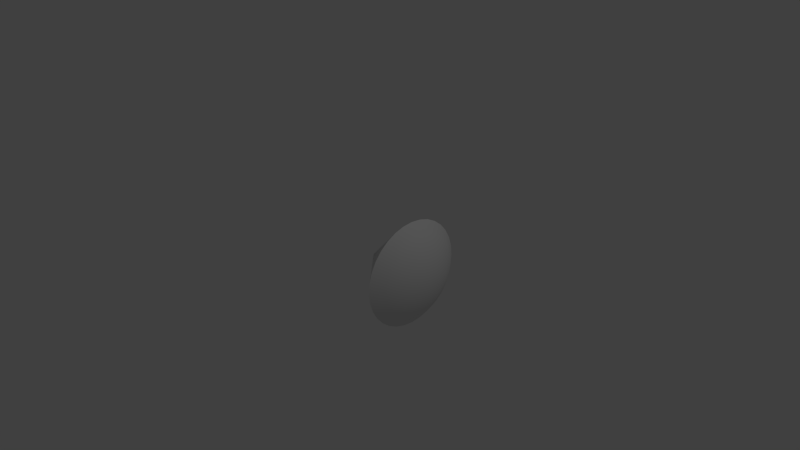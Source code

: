 # Source: cone.blend  (saved by Blender 2.75.0; exported with 4.5.12 LTS)
import bpy
from mathutils import Matrix  # noqa: F401  (used for matrix-valued properties, if any)

bpy.ops.wm.read_factory_settings(use_empty=True)
scene = bpy.context.scene
scene.name = 'Scene'

# ---- collections
col_collection_1 = bpy.data.collections.new('Collection 1'); scene.collection.children.link(col_collection_1)

# ---- world
world_world = bpy.data.worlds.new('World'); scene.world = world_world
world_world.color = (0.05088, 0.05088, 0.05088)
world_world.use_sun_shadow = False
world_world.sun_shadow_jitter_overblur = 0.0
world_world.cycles.sampling_method = 'MANUAL'
world_world.cycles.sample_map_resolution = 256

# ---- cameras
cam_camera = bpy.data.cameras.new('Camera')
cam_camera.clip_end = 100.0
cam_camera.lens = 35.0
cam_camera.sensor_width = 32.0
cam_camera.sensor_height = 18.0
cam_camera.ortho_scale = 7.314
cam_camera.dof.focus_distance = 0.0
cam_camera.dof.aperture_fstop = 128.0

# ---- lights
light_lamp = bpy.data.lights.new('Lamp', 'POINT')
light_lamp.transmission_factor = 0.0
light_lamp.cutoff_distance = 30.0
light_lamp.energy = 100.0
light_lamp.shadow_buffer_clip_start = 1.001
light_lamp.shadow_soft_size = 0.1
light_lamp.shadow_maximum_resolution = 0.006
light_lamp.use_absolute_resolution = True
light_lamp.cycles.use_multiple_importance_sampling = False

# ---- meshes
me_icosphere = bpy.data.meshes.new('Icosphere')
me_icosphere.from_pydata([(0.7071, 0.0, -0.7071), (0.8315, 0.0, -0.5556), (0.9239, 0.0, -0.3827), (0.9808, 0.0, -0.1951), (0.7071, 0.1379, -0.6935), (0.8315, 0.1084, -0.5449), (0.9239, 0.07466, -0.3753), (0.9808, 0.03806, -0.1913), (0.7071, 0.2706, -0.6533), (0.8315, 0.2126, -0.5133), (0.9239, 0.1464, -0.3536), (0.9808, 0.07466, -0.1802), (0.7071, 0.3928, -0.5879), (0.8315, 0.3087, -0.4619), (0.9239, 0.2126, -0.3182), (0.9808, 0.1084, -0.1622), (0.7071, 0.5, -0.5), (0.8315, 0.3928, -0.3928), (0.9239, 0.2706, -0.2706), (0.9808, 0.1379, -0.1379), (0.7071, 0.5879, -0.3928), (0.8315, 0.4619, -0.3087), (0.9239, 0.3182, -0.2126), (0.9808, 0.1622, -0.1084), (0.7071, 0.6533, -0.2706), (0.8315, 0.5133, -0.2126), (0.9239, 0.3536, -0.1464), (0.9808, 0.1802, -0.07466), (0.7071, 0.6935, -0.1379), (0.8315, 0.5449, -0.1084), (0.9239, 0.3753, -0.07466), (0.9808, 0.1913, -0.03806), (0.7071, 0.7071, 2.384e-07), (0.8315, 0.5556, 2.98e-07), (0.9239, 0.3827, 2.384e-07), (0.9808, 0.1951, 2.384e-07), (0.7071, 0.6935, 0.138), (0.8315, 0.5449, 0.1084), (0.9239, 0.3753, 0.07466), (0.9808, 0.1913, 0.03806), (0.7071, 0.6533, 0.2706), (0.8315, 0.5133, 0.2126), (0.9239, 0.3536, 0.1464), (0.9808, 0.1802, 0.07466), (0.7071, 0.5879, 0.3928), (0.8315, 0.4619, 0.3087), (0.9239, 0.3182, 0.2126), (0.9808, 0.1622, 0.1084), (0.7071, 0.5, 0.5), (0.8315, 0.3928, 0.3928), (0.9239, 0.2706, 0.2706), (0.9808, 0.1379, 0.138), (0.7071, 0.3928, 0.5879), (0.8315, 0.3087, 0.4619), (0.9239, 0.2126, 0.3182), (0.9808, 0.1084, 0.1622), (0.7071, 0.2706, 0.6533), (0.8315, 0.2126, 0.5133), (0.9239, 0.1464, 0.3536), (0.9808, 0.07466, 0.1802), (0.7071, 0.1379, 0.6935), (0.8315, 0.1084, 0.5449), (0.9239, 0.07466, 0.3753), (0.9808, 0.03806, 0.1913), (0.7071, -2.584e-08, 0.7071), (0.8315, -1.094e-08, 0.5556), (0.9239, 3.964e-09, 0.3827), (0.9808, 3.964e-09, 0.1951), (0.7071, -0.1379, 0.6935), (0.8315, -0.1084, 0.5449), (0.9239, -0.07466, 0.3753), (0.9808, -0.03806, 0.1913), (0.7071, -0.2706, 0.6533), (0.8315, -0.2126, 0.5133), (0.9239, -0.1464, 0.3536), (0.9808, -0.07466, 0.1802), (0.7071, -0.3928, 0.5879), (0.8315, -0.3087, 0.4619), (0.9239, -0.2126, 0.3182), (0.9808, -0.1084, 0.1622), (0.7071, -0.5, 0.5), (0.8315, -0.3928, 0.3928), (0.9239, -0.2706, 0.2706), (0.9808, -0.1379, 0.1379), (0.7071, -0.5879, 0.3928), (0.8315, -0.4619, 0.3087), (0.9239, -0.3182, 0.2126), (0.9808, -0.1622, 0.1084), (1.0, 0.0, 2.384e-07), (0.7071, -0.6533, 0.2706), (0.8315, -0.5133, 0.2126), (0.9239, -0.3536, 0.1464), (0.9808, -0.1802, 0.07466), (0.7071, -0.6935, 0.1379), (0.8315, -0.5449, 0.1084), (0.9239, -0.3753, 0.07466), (0.9808, -0.1913, 0.03806), (0.7071, -0.7071, 1.192e-07), (0.8315, -0.5556, 1.788e-07), (0.9239, -0.3827, 1.788e-07), (0.9808, -0.1951, 2.384e-07), (0.7071, -0.6935, -0.1379), (0.8315, -0.5449, -0.1084), (0.9239, -0.3753, -0.07466), (0.9808, -0.1913, -0.03806), (0.7071, -0.6533, -0.2706), (0.8315, -0.5133, -0.2126), (0.9239, -0.3536, -0.1464), (0.9808, -0.1802, -0.07466), (0.7071, -0.5879, -0.3928), (0.8315, -0.4619, -0.3087), (0.9239, -0.3182, -0.2126), (0.9808, -0.1622, -0.1084), (0.7071, -0.5, -0.5), (0.8315, -0.3928, -0.3928), (0.9239, -0.2706, -0.2706), (0.9808, -0.1379, -0.1379), (0.7071, -0.3928, -0.5879), (0.8315, -0.3087, -0.4619), (0.9239, -0.2126, -0.3182), (0.9808, -0.1084, -0.1622), (0.7071, -0.2706, -0.6533), (0.8315, -0.2126, -0.5133), (0.9239, -0.1464, -0.3536), (0.9808, -0.07466, -0.1802), (0.7071, -0.1379, -0.6935), (0.8315, -0.1084, -0.5449), (0.9239, -0.07466, -0.3753), (0.9808, -0.03806, -0.1913), (0.0, 0.0, 0.0)], [], [(1, 0, 4, 5), (2, 1, 5, 6), (3, 2, 6, 7), (7, 6, 10, 11), (5, 4, 8, 9), (6, 5, 9, 10), (9, 8, 12, 13), (10, 9, 13, 14), (11, 10, 14, 15), (13, 12, 16, 17), (14, 13, 17, 18), (15, 14, 18, 19), (17, 16, 20, 21), (18, 17, 21, 22), (19, 18, 22, 23), (21, 20, 24, 25), (22, 21, 25, 26), (23, 22, 26, 27), (25, 24, 28, 29), (26, 25, 29, 30), (27, 26, 30, 31), (29, 28, 32, 33), (30, 29, 33, 34), (31, 30, 34, 35), (33, 32, 36, 37), (34, 33, 37, 38), (35, 34, 38, 39), (37, 36, 40, 41), (38, 37, 41, 42), (39, 38, 42, 43), (42, 41, 45, 46), (43, 42, 46, 47), (41, 40, 44, 45), (45, 44, 48, 49), (46, 45, 49, 50), (47, 46, 50, 51), (51, 50, 54, 55), (49, 48, 52, 53), (50, 49, 53, 54), (53, 52, 56, 57), (54, 53, 57, 58), (55, 54, 58, 59), (59, 58, 62, 63), (57, 56, 60, 61), (58, 57, 61, 62), (61, 60, 64, 65), (62, 61, 65, 66), (63, 62, 66, 67), (65, 64, 68, 69), (66, 65, 69, 70), (67, 66, 70, 71), (69, 68, 72, 73), (70, 69, 73, 74), (71, 70, 74, 75), (73, 72, 76, 77), (74, 73, 77, 78), (75, 74, 78, 79), (77, 76, 80, 81), (78, 77, 81, 82), (79, 78, 82, 83), (81, 80, 84, 85), (82, 81, 85, 86), (83, 82, 86, 87), (86, 85, 90, 91), (87, 86, 91, 92), (85, 84, 89, 90), (90, 89, 93, 94), (91, 90, 94, 95), (92, 91, 95, 96), (95, 94, 98, 99), (96, 95, 99, 100), (94, 93, 97, 98), (98, 97, 101, 102), (99, 98, 102, 103), (100, 99, 103, 104), (104, 103, 107, 108), (102, 101, 105, 106), (103, 102, 106, 107), (106, 105, 109, 110), (107, 106, 110, 111), (108, 107, 111, 112), (112, 111, 115, 116), (110, 109, 113, 114), (111, 110, 114, 115), (114, 113, 117, 118), (115, 114, 118, 119), (116, 115, 119, 120), (118, 117, 121, 122), (119, 118, 122, 123), (120, 119, 123, 124), (122, 121, 125, 126), (123, 122, 126, 127), (124, 123, 127, 128), (88, 3, 7), (88, 7, 11), (88, 11, 15), (88, 15, 19), (88, 19, 23), (88, 23, 27), (88, 27, 31), (88, 31, 35), (88, 35, 39), (88, 39, 43), (88, 43, 47), (88, 47, 51), (88, 51, 55), (88, 55, 59), (88, 59, 63), (88, 63, 67), (88, 67, 71), (88, 71, 75), (88, 75, 79), (88, 79, 83), (88, 83, 87), (88, 87, 92), (88, 92, 96), (88, 96, 100), (88, 100, 104), (88, 104, 108), (88, 108, 112), (88, 112, 116), (88, 116, 120), (88, 120, 124), (88, 124, 128), (126, 125, 0, 1), (127, 126, 1, 2), (128, 127, 2, 3), (88, 128, 3), (80, 76, 129), (12, 8, 129), (4, 0, 129), (20, 16, 129), (28, 24, 129), (36, 32, 129), (89, 84, 129), (105, 101, 129), (121, 117, 129), (97, 93, 129), (113, 109, 129), (0, 125, 129), (52, 48, 129), (68, 64, 129), (44, 40, 129), (60, 56, 129), (76, 72, 129), (84, 80, 129), (93, 89, 129), (101, 97, 129), (16, 12, 129), (109, 105, 129), (32, 28, 129), (8, 4, 129), (24, 20, 129), (117, 113, 129), (40, 36, 129), (48, 44, 129), (56, 52, 129), (125, 121, 129), (64, 60, 129), (72, 68, 129)])
me_icosphere.polygons.foreach_set('use_smooth', [True] * 160)
me_icosphere.use_remesh_preserve_volume = False
me_icosphere.use_remesh_preserve_attributes = False
me_icosphere.use_mirror_vertex_groups = False
me_icosphere.update()

# ---- objects
ob_cone = bpy.data.objects.new('cone', me_icosphere)
ob_lamp = bpy.data.objects.new('Lamp', light_lamp)
ob_camera = bpy.data.objects.new('Camera', cam_camera)

# ---- transforms, parenting, visibility, modifiers, constraints
ob_cone.location = (0.0, 0.0, 0.0)
ob_cone.lineart.crease_threshold = 0.0
_m = ob_cone.modifiers.new('EdgeSplit', 'EDGE_SPLIT')
ob_lamp.location = (4.076, 1.005, 5.904)
ob_lamp.rotation_euler = (0.6503, 0.05522, 1.866)
ob_lamp.lock_rotations_4d = False
ob_lamp.empty_display_type = 'ARROWS'
ob_lamp.color = (0.0, 0.0, 0.0, 0.0)
ob_lamp.lineart.crease_threshold = 0.0
ob_camera.location = (7.481, -6.508, 5.344)
ob_camera.rotation_euler = (1.109, 0.01082, 0.8149)
ob_camera.lock_rotations_4d = False
ob_camera.empty_display_type = 'ARROWS'
ob_camera.color = (0.0, 0.0, 0.0, 0.0)
ob_camera.display_type = 'WIRE'
ob_camera.lineart.crease_threshold = 0.0

# ---- collection membership
col_collection_1.objects.link(ob_cone)
col_collection_1.objects.link(ob_lamp)
col_collection_1.objects.link(ob_camera)

# ---- scene / render settings (as saved in the file)
scene.camera = ob_camera
scene.frame_start = 1; scene.frame_end = 250; scene.frame_set(1)
scene.render.engine = 'BLENDER_EEVEE_NEXT'
scene.render.resolution_percentage = 50
scene.render.dither_intensity = 0.0
scene.cycles.use_denoising = False
scene.cycles.samples = 10
scene.cycles.sampling_pattern = 'TABULATED_SOBOL'
scene.cycles.light_sampling_threshold = 0.0
scene.cycles.use_adaptive_sampling = False
scene.cycles.use_light_tree = False
scene.cycles.blur_glossy = 0.0
scene.cycles.pixel_filter_type = 'GAUSSIAN'
scene.cycles.sample_clamp_indirect = 0.0
scene.view_settings.view_transform = 'Standard'
bpy.context.view_layer.update()
